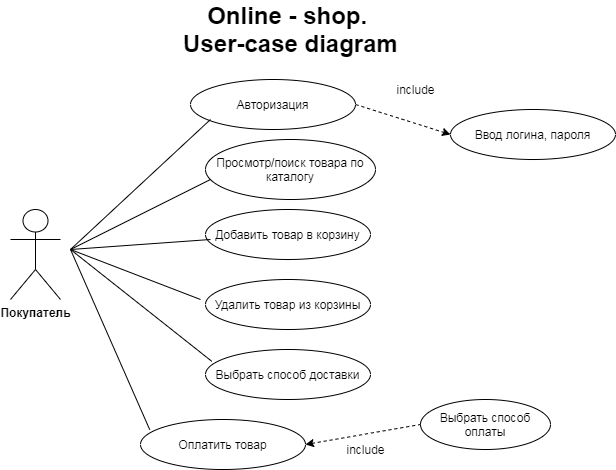

The diagram above was exported from draw.io. Its source (the exported page's mxGraphModel, read from the mxfile embedded in the PNG):
<mxGraphModel dx="1038" dy="548" grid="1" gridSize="10" guides="1" tooltips="1" connect="1" arrows="1" fold="1" page="1" pageScale="1" pageWidth="827" pageHeight="1169" math="0" shadow="0">
  <root>
    <mxCell id="0" />
    <mxCell id="1" parent="0" />
    <mxCell id="4MOXD-LMpZj-gdVEgnC6-1" value="&lt;b&gt;Покупатель&lt;/b&gt;" style="shape=umlActor;verticalLabelPosition=bottom;verticalAlign=top;html=1;outlineConnect=0;" parent="1" vertex="1">
      <mxGeometry x="40" y="210" width="50" height="90" as="geometry" />
    </mxCell>
    <mxCell id="4MOXD-LMpZj-gdVEgnC6-2" value="Просмотр/поиск товара по каталогу" style="ellipse;whiteSpace=wrap;html=1;" parent="1" vertex="1">
      <mxGeometry x="235" y="140" width="170" height="60" as="geometry" />
    </mxCell>
    <mxCell id="4MOXD-LMpZj-gdVEgnC6-3" value="&lt;font style=&quot;font-size: 24px&quot;&gt;&lt;b&gt;Online - shop. &lt;br&gt;User-case diagram&lt;/b&gt;&lt;/font&gt;" style="text;html=1;align=center;verticalAlign=middle;resizable=0;points=[];autosize=1;" parent="1" vertex="1">
      <mxGeometry x="205" y="10" width="230" height="40" as="geometry" />
    </mxCell>
    <mxCell id="4MOXD-LMpZj-gdVEgnC6-4" value="Авторизация" style="ellipse;whiteSpace=wrap;html=1;" parent="1" vertex="1">
      <mxGeometry x="220" y="80" width="165" height="50" as="geometry" />
    </mxCell>
    <mxCell id="4MOXD-LMpZj-gdVEgnC6-5" value="Добавить товар в корзину" style="ellipse;whiteSpace=wrap;html=1;" parent="1" vertex="1">
      <mxGeometry x="235" y="210" width="165" height="50" as="geometry" />
    </mxCell>
    <mxCell id="4MOXD-LMpZj-gdVEgnC6-6" value="Оплатить товар" style="ellipse;whiteSpace=wrap;html=1;" parent="1" vertex="1">
      <mxGeometry x="170" y="420" width="165" height="50" as="geometry" />
    </mxCell>
    <mxCell id="4MOXD-LMpZj-gdVEgnC6-7" value="Выбрать способ доставки" style="ellipse;whiteSpace=wrap;html=1;" parent="1" vertex="1">
      <mxGeometry x="235" y="350" width="165" height="50" as="geometry" />
    </mxCell>
    <mxCell id="4MOXD-LMpZj-gdVEgnC6-8" value="Ввод логина, пароля" style="ellipse;whiteSpace=wrap;html=1;" parent="1" vertex="1">
      <mxGeometry x="480" y="110" width="165" height="50" as="geometry" />
    </mxCell>
    <mxCell id="4MOXD-LMpZj-gdVEgnC6-9" value="Удалить товар из корзины" style="ellipse;whiteSpace=wrap;html=1;" parent="1" vertex="1">
      <mxGeometry x="235" y="280" width="165" height="50" as="geometry" />
    </mxCell>
    <mxCell id="8pgV-xdO4cz8w9bNUJ5H-8" value="" style="endArrow=none;html=1;" edge="1" parent="1">
      <mxGeometry width="50" height="50" relative="1" as="geometry">
        <mxPoint x="100" y="250" as="sourcePoint" />
        <mxPoint x="240" y="120" as="targetPoint" />
      </mxGeometry>
    </mxCell>
    <mxCell id="8pgV-xdO4cz8w9bNUJ5H-9" value="" style="endArrow=none;html=1;entryX=0.029;entryY=0.667;entryDx=0;entryDy=0;entryPerimeter=0;" edge="1" parent="1" target="4MOXD-LMpZj-gdVEgnC6-2">
      <mxGeometry width="50" height="50" relative="1" as="geometry">
        <mxPoint x="100" y="250" as="sourcePoint" />
        <mxPoint x="230" y="180" as="targetPoint" />
      </mxGeometry>
    </mxCell>
    <mxCell id="8pgV-xdO4cz8w9bNUJ5H-10" value="" style="endArrow=none;html=1;entryX=0.03;entryY=0.6;entryDx=0;entryDy=0;entryPerimeter=0;" edge="1" parent="1" target="4MOXD-LMpZj-gdVEgnC6-5">
      <mxGeometry width="50" height="50" relative="1" as="geometry">
        <mxPoint x="100" y="250" as="sourcePoint" />
        <mxPoint x="230" y="240" as="targetPoint" />
      </mxGeometry>
    </mxCell>
    <mxCell id="8pgV-xdO4cz8w9bNUJ5H-11" value="" style="endArrow=none;html=1;" edge="1" parent="1">
      <mxGeometry width="50" height="50" relative="1" as="geometry">
        <mxPoint x="100" y="250" as="sourcePoint" />
        <mxPoint x="230" y="300" as="targetPoint" />
        <Array as="points" />
      </mxGeometry>
    </mxCell>
    <mxCell id="8pgV-xdO4cz8w9bNUJ5H-12" value="" style="endArrow=none;html=1;entryX=0.038;entryY=0.236;entryDx=0;entryDy=0;entryPerimeter=0;" edge="1" parent="1" target="4MOXD-LMpZj-gdVEgnC6-7">
      <mxGeometry width="50" height="50" relative="1" as="geometry">
        <mxPoint x="100" y="250" as="sourcePoint" />
        <mxPoint x="230" y="360" as="targetPoint" />
      </mxGeometry>
    </mxCell>
    <mxCell id="8pgV-xdO4cz8w9bNUJ5H-13" value="" style="endArrow=none;html=1;exitX=0.056;exitY=0.204;exitDx=0;exitDy=0;exitPerimeter=0;" edge="1" parent="1" source="4MOXD-LMpZj-gdVEgnC6-6">
      <mxGeometry width="50" height="50" relative="1" as="geometry">
        <mxPoint x="120" y="420" as="sourcePoint" />
        <mxPoint x="100" y="250" as="targetPoint" />
      </mxGeometry>
    </mxCell>
    <mxCell id="8pgV-xdO4cz8w9bNUJ5H-16" value="" style="endArrow=none;dashed=1;html=1;startArrow=classic;startFill=1;entryX=1;entryY=0.5;entryDx=0;entryDy=0;exitX=0;exitY=0.5;exitDx=0;exitDy=0;" edge="1" parent="1" source="4MOXD-LMpZj-gdVEgnC6-8" target="4MOXD-LMpZj-gdVEgnC6-4">
      <mxGeometry width="50" height="50" relative="1" as="geometry">
        <mxPoint x="520" y="230" as="sourcePoint" />
        <mxPoint x="570" y="180" as="targetPoint" />
      </mxGeometry>
    </mxCell>
    <mxCell id="8pgV-xdO4cz8w9bNUJ5H-17" value="include" style="text;html=1;align=center;verticalAlign=middle;resizable=0;points=[];autosize=1;" vertex="1" parent="1">
      <mxGeometry x="420" y="80" width="50" height="20" as="geometry" />
    </mxCell>
    <mxCell id="8pgV-xdO4cz8w9bNUJ5H-18" value="Выбрать способ оплаты" style="ellipse;whiteSpace=wrap;html=1;" vertex="1" parent="1">
      <mxGeometry x="450" y="400" width="130" height="50" as="geometry" />
    </mxCell>
    <mxCell id="8pgV-xdO4cz8w9bNUJ5H-19" value="" style="endArrow=none;dashed=1;html=1;entryX=0;entryY=0.5;entryDx=0;entryDy=0;startArrow=classic;startFill=1;exitX=1;exitY=0.5;exitDx=0;exitDy=0;" edge="1" parent="1" source="4MOXD-LMpZj-gdVEgnC6-6" target="8pgV-xdO4cz8w9bNUJ5H-18">
      <mxGeometry width="50" height="50" relative="1" as="geometry">
        <mxPoint x="345" y="440" as="sourcePoint" />
        <mxPoint x="395" y="390" as="targetPoint" />
      </mxGeometry>
    </mxCell>
    <mxCell id="8pgV-xdO4cz8w9bNUJ5H-20" value="include" style="text;html=1;align=center;verticalAlign=middle;resizable=0;points=[];autosize=1;" vertex="1" parent="1">
      <mxGeometry x="370" y="440" width="50" height="20" as="geometry" />
    </mxCell>
  </root>
</mxGraphModel>